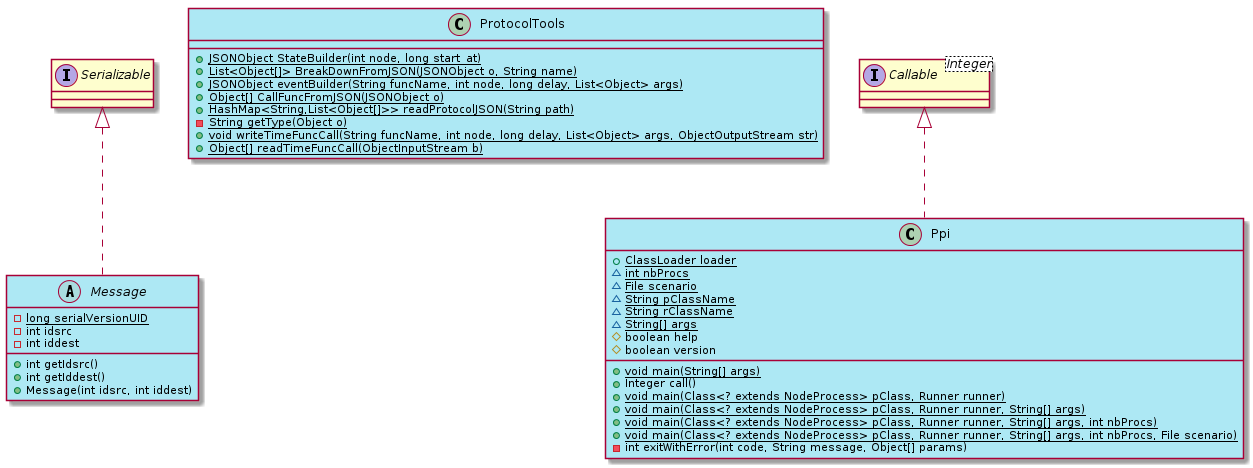

The diagram above was rendered by PlantUML. Its source (embedded in the PNG):
@startuml
abstract class Message [[java:org.sar.ppi.communication.Message]] #ade8f4{
	-{static}long serialVersionUID
	-int idsrc
	-int iddest
	+int getIdsrc()
	+int getIddest()
	+Message(int idsrc, int iddest)
}
interface Serializable [[java:java.io.Serializable]] {
}
Serializable <|.. Message
class ProtocolTools [[java:org.sar.ppi.tools.ProtocolTools]] #ade8f4{
	+{static}JSONObject StateBuilder(int node, long start_at)
	+{static}List<Object[]> BreakDownFromJSON(JSONObject o, String name)
	+{static}JSONObject eventBuilder(String funcName, int node, long delay, List<Object> args)
	+{static}Object[] CallFuncFromJSON(JSONObject o)
	+{static}HashMap<String,List<Object[]>> readProtocolJSON(String path)
	-{static}String getType(Object o)
	+{static}void writeTimeFuncCall(String funcName, int node, long delay, List<Object> args, ObjectOutputStream str)
	+{static}Object[] readTimeFuncCall(ObjectInputStream b)
}
class Ppi [[java:org.sar.ppi.Ppi]] #ade8f4{
	+{static}ClassLoader loader
	~{static}int nbProcs
	~{static}File scenario
	~{static}String pClassName
	~{static}String rClassName
	~{static}String[] args
	#boolean help
	#boolean version
	+{static}void main(String[] args)
	+Integer call()
	+{static}void main(Class<? extends NodeProcess> pClass, Runner runner)
	+{static}void main(Class<? extends NodeProcess> pClass, Runner runner, String[] args)
	+{static}void main(Class<? extends NodeProcess> pClass, Runner runner, String[] args, int nbProcs)
	+{static}void main(Class<? extends NodeProcess> pClass, Runner runner, String[] args, int nbProcs, File scenario)
	-int exitWithError(int code, String message, Object[] params)
}
interface "Callable<Integer>" as Callable_Integer_ {
}
Callable_Integer_ <|.. Ppi
@enduml